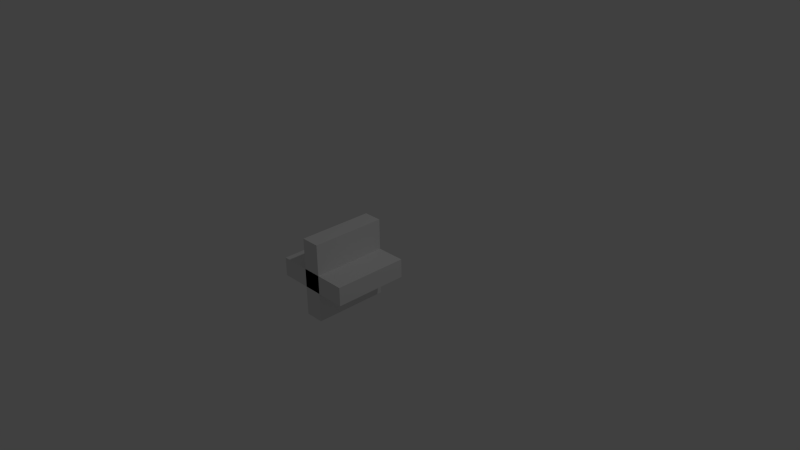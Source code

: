 # Source: BoardTile5.blend  (saved by Blender 2.66.1; exported with 4.5.12 LTS)
import bpy
from mathutils import Matrix  # noqa: F401  (used for matrix-valued properties, if any)

bpy.ops.wm.read_factory_settings(use_empty=True)
scene = bpy.context.scene
scene.name = 'Scene'

# ---- collections
col_collection_1 = bpy.data.collections.new('Collection 1'); scene.collection.children.link(col_collection_1)

# ---- world
world_world = bpy.data.worlds.new('World'); scene.world = world_world
world_world.color = (0.05088, 0.05088, 0.05088)
world_world.use_sun_shadow = False
world_world.sun_shadow_jitter_overblur = 0.0
world_world.cycles.sampling_method = 'MANUAL'
world_world.cycles.sample_map_resolution = 256

# ---- cameras
cam_camera = bpy.data.cameras.new('Camera')
cam_camera.clip_end = 100.0
cam_camera.lens = 35.0
cam_camera.sensor_width = 32.0
cam_camera.sensor_height = 18.0
cam_camera.ortho_scale = 7.314
cam_camera.dof.focus_distance = 0.0
cam_camera.dof.aperture_fstop = 128.0

# ---- lights
light_lamp = bpy.data.lights.new('Lamp', 'POINT')
light_lamp.transmission_factor = 0.0
light_lamp.cutoff_distance = 30.0
light_lamp.energy = 100.0
light_lamp.shadow_buffer_clip_start = 1.001
light_lamp.shadow_soft_size = 0.1
light_lamp.shadow_maximum_resolution = 0.006
light_lamp.use_absolute_resolution = True
light_lamp.cycles.use_multiple_importance_sampling = False

# ---- meshes
me_cube_001 = bpy.data.meshes.new('Cube.001')
me_cube_001.from_pydata([(-0.125, -1.0, 0.5), (-0.125, 0.0, 0.5), (-0.125, 0.0, -0.5), (-0.125, -1.0, -0.5), (0.125, -1.0, 0.5), (0.125, 0.0, 0.5), (0.125, 0.0, -0.5), (0.125, -1.0, -0.5), (-0.5, -1.0, -0.125), (-0.5, 0.0, -0.125), (0.5, 0.0, -0.125), (0.5, -1.0, -0.125), (-0.5, -1.0, 0.125), (-0.5, 0.0, 0.125), (0.5, 0.0, 0.125), (0.5, -1.0, 0.125), (0.5189, 0.0, -0.125), (0.5189, -1.0, -0.125), (0.5189, 0.0, 0.125), (0.5189, -1.0, 0.125), (-0.125, -1.0, 0.5394), (-0.125, 0.0, 0.5394), (0.125, -1.0, 0.5394), (0.125, 0.0, 0.5394), (-0.5259, -1.0, -0.125), (-0.5259, 0.0, -0.125), (-0.5259, -1.0, 0.125), (-0.5259, 0.0, 0.125), (-0.125, 0.0, -0.5161), (-0.125, -1.0, -0.5161), (0.125, 0.0, -0.5161), (0.125, -1.0, -0.5161)], [], [(1, 0, 20, 21), (5, 6, 2, 1), (2, 6, 30, 28), (7, 4, 0, 3), (0, 1, 2, 3), (7, 6, 5, 4), (13, 9, 25, 27), (13, 14, 10, 9), (15, 11, 17, 19), (15, 12, 8, 11), (8, 9, 10, 11), (15, 14, 13, 12), (18, 19, 17, 16), (10, 14, 18, 16), (11, 10, 16, 17), (14, 15, 19, 18), (22, 23, 21, 20), (0, 4, 22, 20), (4, 5, 23, 22), (5, 1, 21, 23), (26, 27, 25, 24), (9, 8, 24, 25), (8, 12, 26, 24), (12, 13, 27, 26), (30, 31, 29, 28), (3, 2, 28, 29), (6, 7, 31, 30), (7, 3, 29, 31)])
me_cube_001.use_remesh_preserve_volume = False
me_cube_001.use_remesh_preserve_attributes = False
me_cube_001.use_mirror_vertex_groups = False
me_cube_001.update()

# ---- objects
ob_cube = bpy.data.objects.new('Cube', me_cube_001)
ob_lamp = bpy.data.objects.new('Lamp', light_lamp)
ob_camera = bpy.data.objects.new('Camera', cam_camera)

# ---- transforms, parenting, visibility, modifiers, constraints
ob_cube.location = (0.0, 0.0, 0.0)
ob_cube.lineart.crease_threshold = 0.0
ob_lamp.location = (4.076, 1.005, 5.904)
ob_lamp.rotation_euler = (0.6503, 0.05522, 1.866)
ob_lamp.lock_rotations_4d = False
ob_lamp.empty_display_type = 'ARROWS'
ob_lamp.color = (0.0, 0.0, 0.0, 0.0)
ob_lamp.lineart.crease_threshold = 0.0
ob_camera.location = (7.481, -6.508, 5.344)
ob_camera.rotation_euler = (1.109, 0.01082, 0.8149)
ob_camera.lock_rotations_4d = False
ob_camera.empty_display_type = 'ARROWS'
ob_camera.color = (0.0, 0.0, 0.0, 0.0)
ob_camera.display_type = 'WIRE'
ob_camera.lineart.crease_threshold = 0.0

# ---- collection membership
col_collection_1.objects.link(ob_cube)
col_collection_1.objects.link(ob_lamp)
col_collection_1.objects.link(ob_camera)

# ---- scene / render settings (as saved in the file)
scene.camera = ob_camera
scene.frame_start = 1; scene.frame_end = 250; scene.frame_set(1)
scene.render.engine = 'BLENDER_EEVEE_NEXT'
scene.render.image_settings.color_mode = 'RGB'
scene.render.image_settings.compression = 90
scene.render.resolution_percentage = 50
scene.render.dither_intensity = 0.0
scene.render.bake_margin = 2
scene.cycles.use_denoising = False
scene.cycles.samples = 10
scene.cycles.sampling_pattern = 'TABULATED_SOBOL'
scene.cycles.light_sampling_threshold = 0.0
scene.cycles.use_adaptive_sampling = False
scene.cycles.use_light_tree = False
scene.cycles.blur_glossy = 0.0
scene.cycles.volume_bounces = 1
scene.cycles.pixel_filter_type = 'GAUSSIAN'
scene.cycles.sample_clamp_indirect = 0.0
scene.view_settings.view_transform = 'Standard'
bpy.context.view_layer.update()
